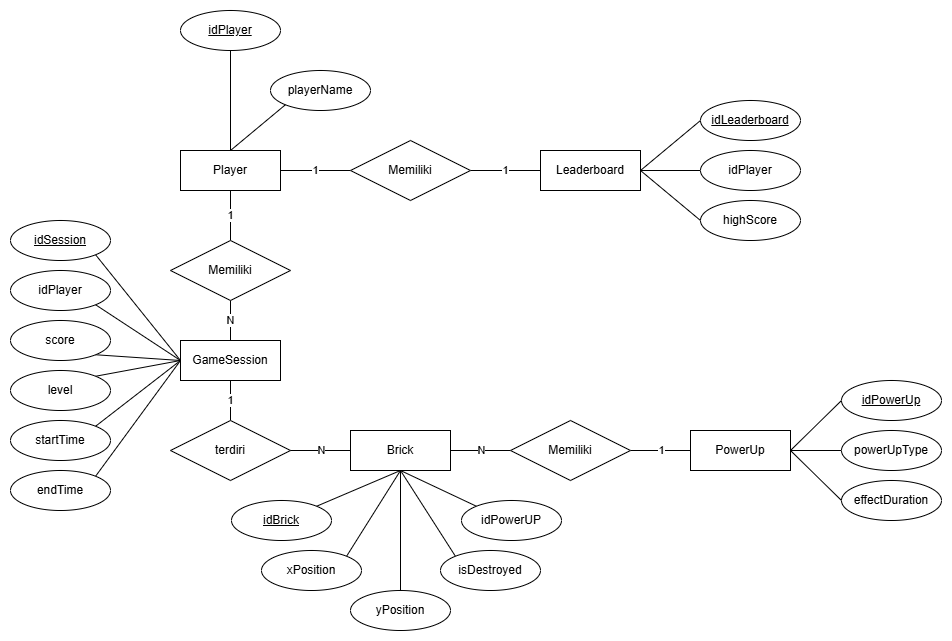

The diagram above was exported from draw.io. Its source (the exported page's mxGraphModel, read from the mxfile embedded in the PNG):
<mxGraphModel dx="1222" dy="757" grid="1" gridSize="10" guides="1" tooltips="1" connect="1" arrows="1" fold="1" page="1" pageScale="1" pageWidth="827" pageHeight="1169" math="0" shadow="0">
  <root>
    <mxCell id="0" />
    <mxCell id="1" parent="0" />
    <mxCell id="CsgzIXig2kaz-uZ69XM8-11" value="1" style="rounded=0;orthogonalLoop=1;jettySize=auto;html=1;exitX=1;exitY=0.5;exitDx=0;exitDy=0;entryX=0;entryY=0.5;entryDx=0;entryDy=0;endArrow=none;endFill=0;" parent="1" source="CsgzIXig2kaz-uZ69XM8-1" target="CsgzIXig2kaz-uZ69XM8-9" edge="1">
      <mxGeometry relative="1" as="geometry" />
    </mxCell>
    <mxCell id="CsgzIXig2kaz-uZ69XM8-12" value="1" style="edgeStyle=orthogonalEdgeStyle;rounded=0;orthogonalLoop=1;jettySize=auto;html=1;exitX=0.5;exitY=1;exitDx=0;exitDy=0;endArrow=none;endFill=0;" parent="1" source="CsgzIXig2kaz-uZ69XM8-1" target="CsgzIXig2kaz-uZ69XM8-6" edge="1">
      <mxGeometry relative="1" as="geometry" />
    </mxCell>
    <mxCell id="CsgzIXig2kaz-uZ69XM8-1" value="Player" style="whiteSpace=wrap;html=1;align=center;" parent="1" vertex="1">
      <mxGeometry x="189" y="160" width="100" height="40" as="geometry" />
    </mxCell>
    <mxCell id="CsgzIXig2kaz-uZ69XM8-15" value="1" style="edgeStyle=orthogonalEdgeStyle;rounded=0;orthogonalLoop=1;jettySize=auto;html=1;exitX=0.5;exitY=1;exitDx=0;exitDy=0;endArrow=none;endFill=0;" parent="1" source="CsgzIXig2kaz-uZ69XM8-2" target="CsgzIXig2kaz-uZ69XM8-7" edge="1">
      <mxGeometry relative="1" as="geometry" />
    </mxCell>
    <mxCell id="CsgzIXig2kaz-uZ69XM8-2" value="GameSession" style="whiteSpace=wrap;html=1;align=center;" parent="1" vertex="1">
      <mxGeometry x="189" y="350" width="100" height="40" as="geometry" />
    </mxCell>
    <mxCell id="ru-kAwtzwDel7tI3AsuI-27" style="rounded=0;orthogonalLoop=1;jettySize=auto;html=1;exitX=1;exitY=0.5;exitDx=0;exitDy=0;entryX=0;entryY=0.5;entryDx=0;entryDy=0;endArrow=none;endFill=0;" parent="1" source="CsgzIXig2kaz-uZ69XM8-3" target="ru-kAwtzwDel7tI3AsuI-24" edge="1">
      <mxGeometry relative="1" as="geometry" />
    </mxCell>
    <mxCell id="ru-kAwtzwDel7tI3AsuI-28" style="rounded=0;orthogonalLoop=1;jettySize=auto;html=1;exitX=1;exitY=0.5;exitDx=0;exitDy=0;entryX=0;entryY=0.5;entryDx=0;entryDy=0;endArrow=none;endFill=0;" parent="1" source="CsgzIXig2kaz-uZ69XM8-3" target="ru-kAwtzwDel7tI3AsuI-26" edge="1">
      <mxGeometry relative="1" as="geometry" />
    </mxCell>
    <mxCell id="ru-kAwtzwDel7tI3AsuI-29" style="rounded=0;orthogonalLoop=1;jettySize=auto;html=1;exitX=1;exitY=0.5;exitDx=0;exitDy=0;entryX=0;entryY=0.5;entryDx=0;entryDy=0;endArrow=none;endFill=0;" parent="1" source="CsgzIXig2kaz-uZ69XM8-3" target="ru-kAwtzwDel7tI3AsuI-25" edge="1">
      <mxGeometry relative="1" as="geometry" />
    </mxCell>
    <mxCell id="CsgzIXig2kaz-uZ69XM8-3" value="PowerUp" style="whiteSpace=wrap;html=1;align=center;" parent="1" vertex="1">
      <mxGeometry x="699" y="440" width="100" height="40" as="geometry" />
    </mxCell>
    <mxCell id="CsgzIXig2kaz-uZ69XM8-26" style="rounded=0;orthogonalLoop=1;jettySize=auto;html=1;exitX=1;exitY=0.5;exitDx=0;exitDy=0;entryX=0;entryY=0.5;entryDx=0;entryDy=0;endArrow=none;endFill=0;" parent="1" source="CsgzIXig2kaz-uZ69XM8-4" target="CsgzIXig2kaz-uZ69XM8-25" edge="1">
      <mxGeometry relative="1" as="geometry" />
    </mxCell>
    <mxCell id="CsgzIXig2kaz-uZ69XM8-27" style="edgeStyle=orthogonalEdgeStyle;rounded=0;orthogonalLoop=1;jettySize=auto;html=1;exitX=1;exitY=0.5;exitDx=0;exitDy=0;entryX=0;entryY=0.5;entryDx=0;entryDy=0;endArrow=none;endFill=0;" parent="1" source="CsgzIXig2kaz-uZ69XM8-4" target="CsgzIXig2kaz-uZ69XM8-23" edge="1">
      <mxGeometry relative="1" as="geometry" />
    </mxCell>
    <mxCell id="CsgzIXig2kaz-uZ69XM8-28" style="rounded=0;orthogonalLoop=1;jettySize=auto;html=1;exitX=1;exitY=0.5;exitDx=0;exitDy=0;entryX=0;entryY=0.5;entryDx=0;entryDy=0;endArrow=none;endFill=0;" parent="1" source="CsgzIXig2kaz-uZ69XM8-4" target="CsgzIXig2kaz-uZ69XM8-24" edge="1">
      <mxGeometry relative="1" as="geometry" />
    </mxCell>
    <mxCell id="CsgzIXig2kaz-uZ69XM8-4" value="Leaderboard" style="whiteSpace=wrap;html=1;align=center;" parent="1" vertex="1">
      <mxGeometry x="549" y="160" width="100" height="40" as="geometry" />
    </mxCell>
    <mxCell id="CsgzIXig2kaz-uZ69XM8-17" value="N" style="edgeStyle=orthogonalEdgeStyle;rounded=0;orthogonalLoop=1;jettySize=auto;html=1;exitX=1;exitY=0.5;exitDx=0;exitDy=0;entryX=0;entryY=0.5;entryDx=0;entryDy=0;endArrow=none;endFill=0;" parent="1" source="CsgzIXig2kaz-uZ69XM8-5" target="CsgzIXig2kaz-uZ69XM8-10" edge="1">
      <mxGeometry relative="1" as="geometry" />
    </mxCell>
    <mxCell id="CsgzIXig2kaz-uZ69XM8-5" value="Brick" style="whiteSpace=wrap;html=1;align=center;" parent="1" vertex="1">
      <mxGeometry x="359" y="440" width="100" height="40" as="geometry" />
    </mxCell>
    <mxCell id="CsgzIXig2kaz-uZ69XM8-13" value="N" style="edgeStyle=orthogonalEdgeStyle;rounded=0;orthogonalLoop=1;jettySize=auto;html=1;exitX=0.5;exitY=1;exitDx=0;exitDy=0;entryX=0.5;entryY=0;entryDx=0;entryDy=0;endArrow=none;endFill=0;" parent="1" source="CsgzIXig2kaz-uZ69XM8-6" target="CsgzIXig2kaz-uZ69XM8-2" edge="1">
      <mxGeometry relative="1" as="geometry" />
    </mxCell>
    <mxCell id="CsgzIXig2kaz-uZ69XM8-6" value="Memiliki" style="shape=rhombus;perimeter=rhombusPerimeter;whiteSpace=wrap;html=1;align=center;" parent="1" vertex="1">
      <mxGeometry x="179" y="250" width="120" height="60" as="geometry" />
    </mxCell>
    <mxCell id="CsgzIXig2kaz-uZ69XM8-16" value="N" style="edgeStyle=orthogonalEdgeStyle;rounded=0;orthogonalLoop=1;jettySize=auto;html=1;exitX=1;exitY=0.5;exitDx=0;exitDy=0;entryX=0;entryY=0.5;entryDx=0;entryDy=0;endArrow=none;endFill=0;" parent="1" source="CsgzIXig2kaz-uZ69XM8-7" target="CsgzIXig2kaz-uZ69XM8-5" edge="1">
      <mxGeometry relative="1" as="geometry" />
    </mxCell>
    <mxCell id="CsgzIXig2kaz-uZ69XM8-7" value="terdiri" style="shape=rhombus;perimeter=rhombusPerimeter;whiteSpace=wrap;html=1;align=center;" parent="1" vertex="1">
      <mxGeometry x="179" y="430" width="120" height="60" as="geometry" />
    </mxCell>
    <mxCell id="CsgzIXig2kaz-uZ69XM8-14" value="1" style="edgeStyle=orthogonalEdgeStyle;rounded=0;orthogonalLoop=1;jettySize=auto;html=1;exitX=1;exitY=0.5;exitDx=0;exitDy=0;entryX=0;entryY=0.5;entryDx=0;entryDy=0;endArrow=none;endFill=0;" parent="1" source="CsgzIXig2kaz-uZ69XM8-9" target="CsgzIXig2kaz-uZ69XM8-4" edge="1">
      <mxGeometry relative="1" as="geometry" />
    </mxCell>
    <mxCell id="CsgzIXig2kaz-uZ69XM8-9" value="Memiliki" style="shape=rhombus;perimeter=rhombusPerimeter;whiteSpace=wrap;html=1;align=center;" parent="1" vertex="1">
      <mxGeometry x="359" y="150" width="120" height="60" as="geometry" />
    </mxCell>
    <mxCell id="CsgzIXig2kaz-uZ69XM8-18" value="1" style="edgeStyle=orthogonalEdgeStyle;rounded=0;orthogonalLoop=1;jettySize=auto;html=1;exitX=1;exitY=0.5;exitDx=0;exitDy=0;entryX=0;entryY=0.5;entryDx=0;entryDy=0;endArrow=none;endFill=0;" parent="1" source="CsgzIXig2kaz-uZ69XM8-10" target="CsgzIXig2kaz-uZ69XM8-3" edge="1">
      <mxGeometry relative="1" as="geometry" />
    </mxCell>
    <mxCell id="CsgzIXig2kaz-uZ69XM8-10" value="Memiliki" style="shape=rhombus;perimeter=rhombusPerimeter;whiteSpace=wrap;html=1;align=center;" parent="1" vertex="1">
      <mxGeometry x="519" y="430" width="120" height="60" as="geometry" />
    </mxCell>
    <mxCell id="CsgzIXig2kaz-uZ69XM8-19" value="playerName" style="ellipse;whiteSpace=wrap;html=1;align=center;" parent="1" vertex="1">
      <mxGeometry x="279" y="80" width="100" height="40" as="geometry" />
    </mxCell>
    <mxCell id="CsgzIXig2kaz-uZ69XM8-21" style="edgeStyle=orthogonalEdgeStyle;rounded=0;orthogonalLoop=1;jettySize=auto;html=1;exitX=0.5;exitY=1;exitDx=0;exitDy=0;endArrow=none;endFill=0;" parent="1" source="CsgzIXig2kaz-uZ69XM8-20" target="CsgzIXig2kaz-uZ69XM8-1" edge="1">
      <mxGeometry relative="1" as="geometry" />
    </mxCell>
    <mxCell id="CsgzIXig2kaz-uZ69XM8-20" value="idPlayer" style="ellipse;whiteSpace=wrap;html=1;align=center;fontStyle=4;" parent="1" vertex="1">
      <mxGeometry x="189" y="20" width="100" height="40" as="geometry" />
    </mxCell>
    <mxCell id="CsgzIXig2kaz-uZ69XM8-22" style="rounded=0;orthogonalLoop=1;jettySize=auto;html=1;exitX=0;exitY=1;exitDx=0;exitDy=0;entryX=0.5;entryY=0;entryDx=0;entryDy=0;endArrow=none;endFill=0;" parent="1" source="CsgzIXig2kaz-uZ69XM8-19" target="CsgzIXig2kaz-uZ69XM8-1" edge="1">
      <mxGeometry relative="1" as="geometry" />
    </mxCell>
    <mxCell id="CsgzIXig2kaz-uZ69XM8-23" value="idPlayer" style="ellipse;whiteSpace=wrap;html=1;align=center;" parent="1" vertex="1">
      <mxGeometry x="709" y="160" width="100" height="40" as="geometry" />
    </mxCell>
    <mxCell id="CsgzIXig2kaz-uZ69XM8-24" value="highScore" style="ellipse;whiteSpace=wrap;html=1;align=center;" parent="1" vertex="1">
      <mxGeometry x="709" y="210" width="100" height="40" as="geometry" />
    </mxCell>
    <mxCell id="CsgzIXig2kaz-uZ69XM8-25" value="idLeaderboard" style="ellipse;whiteSpace=wrap;html=1;align=center;fontStyle=4;" parent="1" vertex="1">
      <mxGeometry x="709" y="110" width="100" height="40" as="geometry" />
    </mxCell>
    <mxCell id="ru-kAwtzwDel7tI3AsuI-9" style="rounded=0;orthogonalLoop=1;jettySize=auto;html=1;exitX=1;exitY=1;exitDx=0;exitDy=0;entryX=0;entryY=0.5;entryDx=0;entryDy=0;endArrow=none;endFill=0;" parent="1" source="ru-kAwtzwDel7tI3AsuI-1" target="CsgzIXig2kaz-uZ69XM8-2" edge="1">
      <mxGeometry relative="1" as="geometry" />
    </mxCell>
    <mxCell id="ru-kAwtzwDel7tI3AsuI-1" value="idPlayer" style="ellipse;whiteSpace=wrap;html=1;align=center;" parent="1" vertex="1">
      <mxGeometry x="19" y="280" width="100" height="40" as="geometry" />
    </mxCell>
    <mxCell id="ru-kAwtzwDel7tI3AsuI-10" style="rounded=0;orthogonalLoop=1;jettySize=auto;html=1;exitX=1;exitY=1;exitDx=0;exitDy=0;entryX=0;entryY=0.5;entryDx=0;entryDy=0;endArrow=none;endFill=0;" parent="1" source="ru-kAwtzwDel7tI3AsuI-2" target="CsgzIXig2kaz-uZ69XM8-2" edge="1">
      <mxGeometry relative="1" as="geometry" />
    </mxCell>
    <mxCell id="ru-kAwtzwDel7tI3AsuI-2" value="score" style="ellipse;whiteSpace=wrap;html=1;align=center;" parent="1" vertex="1">
      <mxGeometry x="19" y="330" width="100" height="40" as="geometry" />
    </mxCell>
    <mxCell id="ru-kAwtzwDel7tI3AsuI-8" style="rounded=0;orthogonalLoop=1;jettySize=auto;html=1;exitX=1;exitY=1;exitDx=0;exitDy=0;entryX=0;entryY=0.5;entryDx=0;entryDy=0;endArrow=none;endFill=0;" parent="1" source="ru-kAwtzwDel7tI3AsuI-3" target="CsgzIXig2kaz-uZ69XM8-2" edge="1">
      <mxGeometry relative="1" as="geometry" />
    </mxCell>
    <mxCell id="ru-kAwtzwDel7tI3AsuI-3" value="idSession" style="ellipse;whiteSpace=wrap;html=1;align=center;fontStyle=4;" parent="1" vertex="1">
      <mxGeometry x="19" y="230" width="100" height="40" as="geometry" />
    </mxCell>
    <mxCell id="ru-kAwtzwDel7tI3AsuI-12" style="rounded=0;orthogonalLoop=1;jettySize=auto;html=1;exitX=1;exitY=0;exitDx=0;exitDy=0;entryX=0;entryY=0.5;entryDx=0;entryDy=0;endArrow=none;endFill=0;" parent="1" source="ru-kAwtzwDel7tI3AsuI-4" target="CsgzIXig2kaz-uZ69XM8-2" edge="1">
      <mxGeometry relative="1" as="geometry" />
    </mxCell>
    <mxCell id="ru-kAwtzwDel7tI3AsuI-4" value="startTime" style="ellipse;whiteSpace=wrap;html=1;align=center;" parent="1" vertex="1">
      <mxGeometry x="19" y="430" width="100" height="40" as="geometry" />
    </mxCell>
    <mxCell id="ru-kAwtzwDel7tI3AsuI-13" style="rounded=0;orthogonalLoop=1;jettySize=auto;html=1;exitX=1;exitY=0;exitDx=0;exitDy=0;entryX=0;entryY=0.5;entryDx=0;entryDy=0;endArrow=none;endFill=0;" parent="1" source="ru-kAwtzwDel7tI3AsuI-5" target="CsgzIXig2kaz-uZ69XM8-2" edge="1">
      <mxGeometry relative="1" as="geometry" />
    </mxCell>
    <mxCell id="ru-kAwtzwDel7tI3AsuI-5" value="endTime" style="ellipse;whiteSpace=wrap;html=1;align=center;" parent="1" vertex="1">
      <mxGeometry x="19" y="480" width="100" height="40" as="geometry" />
    </mxCell>
    <mxCell id="ru-kAwtzwDel7tI3AsuI-11" style="rounded=0;orthogonalLoop=1;jettySize=auto;html=1;exitX=1;exitY=0;exitDx=0;exitDy=0;entryX=0;entryY=0.5;entryDx=0;entryDy=0;endArrow=none;endFill=0;" parent="1" source="ru-kAwtzwDel7tI3AsuI-7" target="CsgzIXig2kaz-uZ69XM8-2" edge="1">
      <mxGeometry relative="1" as="geometry" />
    </mxCell>
    <mxCell id="ru-kAwtzwDel7tI3AsuI-7" value="level" style="ellipse;whiteSpace=wrap;html=1;align=center;" parent="1" vertex="1">
      <mxGeometry x="19" y="380" width="100" height="40" as="geometry" />
    </mxCell>
    <mxCell id="ru-kAwtzwDel7tI3AsuI-20" style="rounded=0;orthogonalLoop=1;jettySize=auto;html=1;exitX=1;exitY=0;exitDx=0;exitDy=0;entryX=0.5;entryY=1;entryDx=0;entryDy=0;endArrow=none;endFill=0;" parent="1" source="ru-kAwtzwDel7tI3AsuI-14" target="CsgzIXig2kaz-uZ69XM8-5" edge="1">
      <mxGeometry relative="1" as="geometry" />
    </mxCell>
    <mxCell id="ru-kAwtzwDel7tI3AsuI-14" value="xPosition" style="ellipse;whiteSpace=wrap;html=1;align=center;" parent="1" vertex="1">
      <mxGeometry x="270" y="560" width="100" height="40" as="geometry" />
    </mxCell>
    <mxCell id="ru-kAwtzwDel7tI3AsuI-19" style="rounded=0;orthogonalLoop=1;jettySize=auto;html=1;exitX=0.5;exitY=0;exitDx=0;exitDy=0;entryX=0.5;entryY=1;entryDx=0;entryDy=0;endArrow=none;endFill=0;" parent="1" source="ru-kAwtzwDel7tI3AsuI-15" target="CsgzIXig2kaz-uZ69XM8-5" edge="1">
      <mxGeometry relative="1" as="geometry" />
    </mxCell>
    <mxCell id="ru-kAwtzwDel7tI3AsuI-15" value="yPosition" style="ellipse;whiteSpace=wrap;html=1;align=center;" parent="1" vertex="1">
      <mxGeometry x="359" y="600" width="100" height="40" as="geometry" />
    </mxCell>
    <mxCell id="ru-kAwtzwDel7tI3AsuI-22" style="rounded=0;orthogonalLoop=1;jettySize=auto;html=1;exitX=1;exitY=0;exitDx=0;exitDy=0;entryX=0.5;entryY=1;entryDx=0;entryDy=0;endArrow=none;endFill=0;" parent="1" source="ru-kAwtzwDel7tI3AsuI-16" target="CsgzIXig2kaz-uZ69XM8-5" edge="1">
      <mxGeometry relative="1" as="geometry" />
    </mxCell>
    <mxCell id="ru-kAwtzwDel7tI3AsuI-16" value="idBrick" style="ellipse;whiteSpace=wrap;html=1;align=center;fontStyle=4;" parent="1" vertex="1">
      <mxGeometry x="240" y="510" width="100" height="40" as="geometry" />
    </mxCell>
    <mxCell id="ru-kAwtzwDel7tI3AsuI-21" style="rounded=0;orthogonalLoop=1;jettySize=auto;html=1;exitX=0;exitY=0;exitDx=0;exitDy=0;entryX=0.5;entryY=1;entryDx=0;entryDy=0;endArrow=none;endFill=0;" parent="1" source="ru-kAwtzwDel7tI3AsuI-17" target="CsgzIXig2kaz-uZ69XM8-5" edge="1">
      <mxGeometry relative="1" as="geometry" />
    </mxCell>
    <mxCell id="ru-kAwtzwDel7tI3AsuI-17" value="idPowerUP" style="ellipse;whiteSpace=wrap;html=1;align=center;" parent="1" vertex="1">
      <mxGeometry x="470" y="510" width="100" height="40" as="geometry" />
    </mxCell>
    <mxCell id="ru-kAwtzwDel7tI3AsuI-23" style="rounded=0;orthogonalLoop=1;jettySize=auto;html=1;exitX=0;exitY=0;exitDx=0;exitDy=0;entryX=0.5;entryY=1;entryDx=0;entryDy=0;endArrow=none;endFill=0;" parent="1" source="ru-kAwtzwDel7tI3AsuI-18" target="CsgzIXig2kaz-uZ69XM8-5" edge="1">
      <mxGeometry relative="1" as="geometry" />
    </mxCell>
    <mxCell id="ru-kAwtzwDel7tI3AsuI-18" value="isDestroyed" style="ellipse;whiteSpace=wrap;html=1;align=center;" parent="1" vertex="1">
      <mxGeometry x="449" y="560" width="100" height="40" as="geometry" />
    </mxCell>
    <mxCell id="ru-kAwtzwDel7tI3AsuI-24" value="powerUpType" style="ellipse;whiteSpace=wrap;html=1;align=center;" parent="1" vertex="1">
      <mxGeometry x="850" y="440" width="100" height="40" as="geometry" />
    </mxCell>
    <mxCell id="ru-kAwtzwDel7tI3AsuI-25" value="effectDuration" style="ellipse;whiteSpace=wrap;html=1;align=center;" parent="1" vertex="1">
      <mxGeometry x="850" y="490" width="100" height="40" as="geometry" />
    </mxCell>
    <mxCell id="ru-kAwtzwDel7tI3AsuI-26" value="idPowerUp" style="ellipse;whiteSpace=wrap;html=1;align=center;fontStyle=4;" parent="1" vertex="1">
      <mxGeometry x="850" y="390" width="100" height="40" as="geometry" />
    </mxCell>
  </root>
</mxGraphModel>